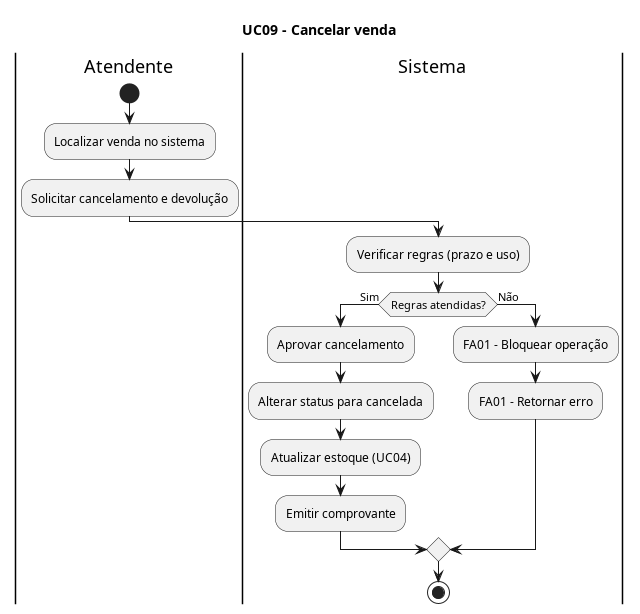

The diagram above was rendered by PlantUML. Its source (embedded in the PNG):
@startuml DA_09_LucasPaulinoGomes_24000580
title UC09 - Cancelar venda

|Atendente|
start
:Localizar venda no sistema;
:Solicitar cancelamento e devolução;
|Sistema|
:Verificar regras (prazo e uso);
if (Regras atendidas?) then (Sim)
  :Aprovar cancelamento;
  :Alterar status para cancelada;
  :Atualizar estoque (UC04);
  :Emitir comprovante;
else (Não)
  :FA01 - Bloquear operação;
  :FA01 - Retornar erro;
endif
stop
@enduml